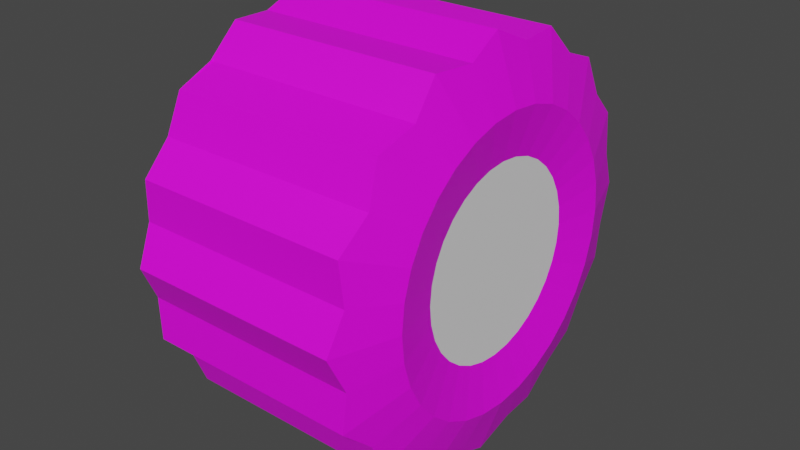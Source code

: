 # Source: tire_knobby.blend  (saved by Blender 2.83.19; exported with 4.5.12 LTS)
import bpy
from mathutils import Matrix  # noqa: F401  (used for matrix-valued properties, if any)

bpy.ops.wm.read_factory_settings(use_empty=True)
scene = bpy.context.scene
scene.name = 'Scene'

# ---- collections
col_collection = bpy.data.collections.new('Collection'); scene.collection.children.link(col_collection)

# ---- images (referenced by path relative to the original .blend; pixels are not part of the script)
import os
ASSET_DIR = os.environ.get("B2B_ASSET_DIR", "")  # directory of the original .blend (textures are referenced by path, not embedded)
HERE = os.path.dirname(os.path.abspath(__file__))  # packed textures are extracted next to this script under _unpacked/

def load_image(name, relpath, width, height, colorspace="sRGB"):
    """Load a texture the original file referenced (path relative to the .blend, or extracted next to this script)."""
    p = next((c for c in (os.path.join(HERE, relpath), os.path.join(ASSET_DIR, relpath)) if relpath and os.path.exists(c)), "")
    if p:
        img = bpy.data.images.load(p, check_existing=True)
        img.name = name
    else:  # same state as the original file: an image datablock whose file is absent (Cycles renders it pink)
        img = bpy.data.images.new(name, width, height)
        img.source = "FILE"
        img.filepath = "//" + (relpath or name)
    img.colorspace_settings.name = colorspace
    return img
img_texturescom_various_tiremotorcycle_1k_albedo_tif = load_image('TexturesCom_Various_TireMotorcycle_1K_albedo.tif', 'TexturesCom_Various_TireMotorcycle_1K_albedo.tif', 1024, 1024, 'sRGB')
img_texturescom_plastic_carbonfiber_1k_albedo_tif = load_image('TexturesCom_Plastic_CarbonFiber_1K_albedo.tif', 'TexturesCom_Plastic_CarbonFiber_1K_albedo.tif', 1024, 1024, 'sRGB')

# ---- materials (node trees are filled in below, after node groups)
mat_wheeltire = bpy.data.materials.new('wheelTire')
mat_wheeltire.use_transparent_shadow = False
mat_atv_body = bpy.data.materials.new('atv_body')
mat_atv_body.use_transparent_shadow = False
mat_hubcap = bpy.data.materials.new('hubcap')
mat_hubcap.use_transparent_shadow = False

# ---- material node trees
mat_wheeltire.use_nodes = True; mat_wheeltire.node_tree.nodes.clear()
_N = mat_wheeltire.node_tree.nodes; _L = mat_wheeltire.node_tree.links
n0 = _N.new('ShaderNodeOutputMaterial'); n0.name = 'Material Output'; n0.location = (300, 300)
n1 = _N.new('ShaderNodeBsdfPrincipled'); n1.name = 'Principled BSDF'; n1.location = (10, 300)
n1.distribution = 'GGX'
n1.subsurface_method = 'BURLEY'
n1.inputs[3].default_value = 1.45
n1.inputs[27].default_value = (0.0, 0.0, 0.0, 1.0)
n1.inputs[28].default_value = 1.0
n2 = _N.new('ShaderNodeTexImage'); n2.name = 'Image Texture'; n2.location = (-280, 280)
n2.image = img_texturescom_various_tiremotorcycle_1k_albedo_tif
_L.new(n1.outputs[0], n0.inputs[0])
_L.new(n2.outputs[0], n1.inputs[0])
n0.is_active_output = True
mat_atv_body.use_nodes = True; mat_atv_body.node_tree.nodes.clear()
_N = mat_atv_body.node_tree.nodes; _L = mat_atv_body.node_tree.links
n0 = _N.new('ShaderNodeOutputMaterial'); n0.name = 'Material Output'; n0.location = (300, 300)
n1 = _N.new('ShaderNodeBsdfPrincipled'); n1.name = 'Principled BSDF'; n1.location = (10, 300)
n1.distribution = 'GGX'
n1.subsurface_method = 'BURLEY'
n1.inputs[2].default_value = 0.4
n1.inputs[3].default_value = 1.45
n1.inputs[27].default_value = (0.0, 0.0, 0.0, 1.0)
n1.inputs[28].default_value = 1.0
n2 = _N.new('ShaderNodeNormalMap'); n2.name = 'Normal Map'; n2.location = (-300, -300)
n2.label = 'Normal/Map'
n3 = _N.new('ShaderNodeTexImage'); n3.name = 'Image Texture'; n3.location = (-280, 280)
n3.image = img_texturescom_plastic_carbonfiber_1k_albedo_tif
_L.new(n1.outputs[0], n0.inputs[0])
_L.new(n2.outputs[0], n1.inputs[5])
_L.new(n3.outputs[0], n1.inputs[0])
n0.is_active_output = True
mat_hubcap.use_nodes = True; mat_hubcap.node_tree.nodes.clear()
_N = mat_hubcap.node_tree.nodes; _L = mat_hubcap.node_tree.links
n0 = _N.new('ShaderNodeOutputMaterial'); n0.name = 'Material Output'; n0.location = (300, 300)
n1 = _N.new('ShaderNodeBsdfPrincipled'); n1.name = 'Principled BSDF'; n1.location = (10, 300)
n1.distribution = 'GGX'
n1.subsurface_method = 'BURLEY'
n1.inputs[3].default_value = 1.45
n1.inputs[27].default_value = (0.0, 0.0, 0.0, 1.0)
n1.inputs[28].default_value = 1.0
_L.new(n1.outputs[0], n0.inputs[0])
n0.is_active_output = True

# ---- world
world_world = bpy.data.worlds.new('World'); scene.world = world_world
world_world.use_nodes = True; world_world.node_tree.nodes.clear()
_N = world_world.node_tree.nodes; _L = world_world.node_tree.links
n0 = _N.new('ShaderNodeOutputWorld'); n0.name = 'World Output'; n0.location = (300, 300)
n1 = _N.new('ShaderNodeBackground'); n1.name = 'Background'; n1.location = (10, 300)
n1.inputs[0].default_value = (0.05088, 0.05088, 0.05088, 1.0)
_L.new(n1.outputs[0], n0.inputs[0])
n0.is_active_output = True
world_world.color = (0.05088, 0.05088, 0.05088)
world_world.use_sun_shadow = False
world_world.sun_shadow_jitter_overblur = 0.0

# ---- meshes
me_cylinder = bpy.data.meshes.new('Cylinder')
me_cylinder.from_pydata([(-0.2887, -0.555, 0.0007864), (0.3293, -0.2568, 0.0007864), (-0.2985, -0.5078, -0.1003), (0.3293, -0.2518, -0.04942), (-0.2887, -0.5127, -0.2118), (0.3293, -0.2372, -0.0977), (-0.2985, -0.4304, -0.2872), (0.3293, -0.2134, -0.1422), (-0.2887, -0.3923, -0.3921), (0.3293, -0.1814, -0.1812), (-0.2985, -0.2874, -0.4302), (0.3293, -0.1424, -0.2132), (-0.2887, -0.212, -0.5125), (0.3293, -0.09791, -0.237), (-0.2985, -0.1005, -0.5075), (0.3293, -0.04963, -0.2516), (-0.2887, 0.0005774, -0.5548), (0.3293, 0.0005773, -0.2566), (-0.2985, 0.1017, -0.5075), (0.3293, 0.05079, -0.2516), (-0.2887, 0.2132, -0.5125), (0.3293, 0.09906, -0.237), (-0.2985, 0.2885, -0.4302), (0.3293, 0.1436, -0.2132), (-0.2887, 0.3934, -0.3921), (0.3293, 0.1826, -0.1812), (-0.2985, 0.4315, -0.2872), (0.3293, 0.2146, -0.1422), (-0.2887, 0.5139, -0.2118), (0.3293, 0.2383, -0.0977), (-0.2985, 0.5089, -0.1003), (0.3293, 0.253, -0.04942), (-0.2887, 0.5562, 0.0007865), (0.3293, 0.2579, 0.0007864), (-0.2985, 0.5089, 0.1019), (0.3293, 0.253, 0.05099), (-0.2887, 0.5139, 0.2134), (0.3293, 0.2383, 0.09927), (-0.2985, 0.4315, 0.2887), (0.3293, 0.2146, 0.1438), (-0.2887, 0.3934, 0.3936), (0.3293, 0.1826, 0.1828), (-0.2985, 0.2885, 0.4317), (0.3293, 0.1436, 0.2148), (-0.2887, 0.2132, 0.5141), (0.3293, 0.09906, 0.2386), (-0.2985, 0.1017, 0.5091), (0.3293, 0.05079, 0.2532), (-0.2887, 0.000577, 0.5564), (0.3293, 0.0005772, 0.2581), (-0.2985, -0.1005, 0.5091), (0.3293, -0.04963, 0.2532), (-0.2887, -0.212, 0.5141), (0.3293, -0.09791, 0.2386), (-0.2985, -0.2874, 0.4317), (0.3293, -0.1424, 0.2148), (-0.2887, -0.3923, 0.3936), (0.3293, -0.1814, 0.1828), (-0.2985, -0.4304, 0.2887), (0.3293, -0.2134, 0.1438), (-0.2887, -0.5127, 0.2134), (0.3293, -0.2372, 0.09927), (-0.2985, -0.5078, 0.1019), (0.3293, -0.2518, 0.05099), (0.3092, -0.5078, -0.1003), (0.2994, -0.555, 0.0007865), (0.2994, -0.5127, -0.2118), (0.3092, -0.4304, -0.2872), (0.2994, -0.3923, -0.3921), (0.3092, -0.2874, -0.4302), (0.2994, -0.212, -0.5125), (0.3092, -0.1005, -0.5075), (0.2994, 0.0005773, -0.5548), (0.3092, 0.1017, -0.5075), (0.2994, 0.2132, -0.5125), (0.3092, 0.2885, -0.4302), (0.2994, 0.3934, -0.3921), (0.3092, 0.4315, -0.2872), (0.2994, 0.5139, -0.2118), (0.3092, 0.5089, -0.1003), (0.2994, 0.5562, 0.0007866), (0.3092, 0.5089, 0.1019), (0.2994, 0.5139, 0.2134), (0.3092, 0.4315, 0.2887), (0.2994, 0.3934, 0.3936), (0.3092, 0.2885, 0.4317), (0.2994, 0.2132, 0.5141), (0.3092, 0.1017, 0.5091), (0.2994, 0.0005769, 0.5564), (0.3092, -0.1005, 0.5091), (0.2994, -0.212, 0.5141), (0.3092, -0.2874, 0.4317), (0.2994, -0.3923, 0.3936), (0.3092, -0.4304, 0.2887), (0.2994, -0.5127, 0.2134), (0.3092, -0.5078, 0.1019), (0.357, -0.3785, -0.07463), (0.357, -0.386, 0.0007864), (0.357, -0.3565, -0.1471), (0.357, -0.3208, -0.214), (0.357, -0.2728, -0.2725), (0.357, -0.2142, -0.3206), (0.357, -0.1473, -0.3563), (0.357, -0.07483, -0.3783), (0.357, 0.0005773, -0.3858), (0.357, 0.07599, -0.3783), (0.357, 0.1485, -0.3563), (0.357, 0.2153, -0.3206), (0.357, 0.2739, -0.2725), (0.357, 0.322, -0.214), (0.357, 0.3577, -0.1471), (0.357, 0.3797, -0.07463), (0.357, 0.3871, 0.0007865), (0.357, 0.3797, 0.0762), (0.357, 0.3577, 0.1487), (0.357, 0.322, 0.2155), (0.357, 0.2739, 0.2741), (0.357, 0.2153, 0.3222), (0.357, 0.1485, 0.3579), (0.357, 0.07599, 0.3799), (0.357, 0.0005771, 0.3873), (0.357, -0.07483, 0.3799), (0.357, -0.1473, 0.3579), (0.357, -0.2142, 0.3222), (0.357, -0.2728, 0.2741), (0.357, -0.3208, 0.2155), (0.357, -0.3565, 0.1487), (0.357, -0.3785, 0.0762)], [], [(2, 65, 0), (2, 66, 64), (6, 66, 4), (8, 67, 6), (10, 68, 8), (12, 69, 10), (14, 70, 12), (16, 71, 14), (18, 72, 16), (20, 73, 18), (22, 74, 20), (24, 75, 22), (26, 76, 24), (28, 77, 26), (30, 78, 28), (32, 79, 30), (34, 80, 32), (36, 81, 34), (38, 82, 36), (40, 83, 38), (40, 85, 84), (44, 85, 42), (46, 86, 44), (48, 87, 46), (50, 88, 48), (52, 89, 50), (54, 90, 52), (56, 91, 54), (58, 92, 56), (58, 94, 93), (33, 49, 1), (60, 95, 94), (0, 95, 62), (34, 18, 2), (65, 96, 97), (64, 98, 96), (98, 67, 99), (67, 100, 99), (68, 101, 100), (101, 70, 102), (70, 103, 102), (71, 104, 103), (104, 73, 105), (105, 74, 106), (74, 107, 106), (107, 76, 108), (76, 109, 108), (109, 78, 110), (110, 79, 111), (79, 112, 111), (112, 81, 113), (81, 114, 113), (82, 115, 114), (83, 116, 115), (116, 85, 117), (85, 118, 117), (118, 87, 119), (87, 120, 119), (88, 121, 120), (121, 90, 122), (90, 123, 122), (91, 124, 123), (92, 125, 124), (93, 126, 125), (126, 95, 127), (95, 97, 127), (97, 3, 1), (96, 5, 3), (5, 99, 7), (99, 9, 7), (100, 11, 9), (11, 102, 13), (102, 15, 13), (15, 104, 17), (104, 19, 17), (105, 21, 19), (106, 23, 21), (107, 25, 23), (25, 109, 27), (109, 29, 27), (29, 111, 31), (111, 33, 31), (33, 113, 35), (113, 37, 35), (114, 39, 37), (39, 116, 41), (41, 117, 43), (43, 118, 45), (45, 119, 47), (119, 49, 47), (120, 51, 49), (121, 53, 51), (122, 55, 53), (123, 57, 55), (124, 59, 57), (125, 61, 59), (61, 127, 63), (127, 1, 63), (2, 64, 65), (2, 4, 66), (6, 67, 66), (8, 68, 67), (10, 69, 68), (12, 70, 69), (14, 71, 70), (16, 72, 71), (18, 73, 72), (20, 74, 73), (22, 75, 74), (24, 76, 75), (26, 77, 76), (28, 78, 77), (30, 79, 78), (32, 80, 79), (34, 81, 80), (36, 82, 81), (38, 83, 82), (40, 84, 83), (40, 42, 85), (44, 86, 85), (46, 87, 86), (48, 88, 87), (50, 89, 88), (52, 90, 89), (54, 91, 90), (56, 92, 91), (58, 93, 92), (58, 60, 94), (1, 3, 5), (5, 7, 1), (7, 9, 1), (9, 11, 13), (13, 15, 17), (17, 19, 21), (21, 23, 25), (25, 27, 29), (29, 31, 25), (31, 33, 25), (33, 35, 41), (35, 37, 41), (37, 39, 41), (41, 43, 45), (45, 47, 49), (49, 51, 53), (53, 55, 57), (57, 59, 61), (61, 63, 57), (63, 1, 57), (9, 13, 17), (17, 21, 33), (21, 25, 33), (41, 45, 33), (45, 49, 33), (49, 53, 1), (53, 57, 1), (1, 9, 17), (1, 17, 33), (60, 62, 95), (0, 65, 95), (2, 0, 62), (62, 60, 58), (58, 56, 50), (56, 54, 50), (54, 52, 50), (50, 48, 46), (46, 44, 42), (42, 40, 38), (38, 36, 34), (34, 32, 30), (30, 28, 26), (26, 24, 18), (24, 22, 18), (22, 20, 18), (18, 16, 14), (14, 12, 18), (12, 10, 18), (10, 8, 6), (6, 4, 2), (2, 62, 50), (62, 58, 50), (50, 46, 34), (46, 42, 34), (42, 38, 34), (34, 30, 18), (30, 26, 18), (10, 6, 18), (6, 2, 18), (2, 50, 34), (65, 64, 96), (64, 66, 98), (98, 66, 67), (67, 68, 100), (68, 69, 101), (101, 69, 70), (70, 71, 103), (71, 72, 104), (104, 72, 73), (105, 73, 74), (74, 75, 107), (107, 75, 76), (76, 77, 109), (109, 77, 78), (110, 78, 79), (79, 80, 112), (112, 80, 81), (81, 82, 114), (82, 83, 115), (83, 84, 116), (116, 84, 85), (85, 86, 118), (118, 86, 87), (87, 88, 120), (88, 89, 121), (121, 89, 90), (90, 91, 123), (91, 92, 124), (92, 93, 125), (93, 94, 126), (126, 94, 95), (95, 65, 97), (97, 96, 3), (96, 98, 5), (5, 98, 99), (99, 100, 9), (100, 101, 11), (11, 101, 102), (102, 103, 15), (15, 103, 104), (104, 105, 19), (105, 106, 21), (106, 107, 23), (107, 108, 25), (25, 108, 109), (109, 110, 29), (29, 110, 111), (111, 112, 33), (33, 112, 113), (113, 114, 37), (114, 115, 39), (39, 115, 116), (41, 116, 117), (43, 117, 118), (45, 118, 119), (119, 120, 49), (120, 121, 51), (121, 122, 53), (122, 123, 55), (123, 124, 57), (124, 125, 59), (125, 126, 61), (61, 126, 127), (127, 97, 1)])
me_cylinder.polygons.foreach_set('use_smooth', [True] * 252)
me_cylinder.polygons.foreach_set('material_index', [0, 0, 0, 0, 0, 0, 0, 0, 0, 0, 0, 0, 0, 0, 0, 0, 0, 0, 0, 0, 0, 0, 0, 0, 0, 0, 0, 0, 0, 0, 2, 0, 0, 0, 0, 0, 0, 0, 0, 0, 0, 0, 0, 0, 0, 0, 0, 0, 0, 0, 0, 0, 0, 0, 0, 0, 0, 0, 0, 0, 0, 0, 0, 0, 0, 0, 0, 0, 0, 0, 0, 0, 0, 0, 0, 0, 0, 0, 0, 0, 0, 0, 0, 0, 0, 0, 0, 0, 0, 0, 0, 0, 0, 0, 0, 0, 0, 0, 0, 0, 0, 0, 0, 0, 0, 0, 0, 0, 0, 0, 0, 0, 0, 0, 0, 0, 0, 0, 0, 0, 0, 0, 0, 0, 0, 0, 0, 0, 2, 2, 2, 2, 2, 2, 2, 2, 2, 2, 2, 2, 2, 2, 2, 2, 2, 2, 2, 2, 2, 2, 2, 2, 2, 2, 2, 2, 2, 0, 0, 0, 0, 0, 0, 0, 0, 0, 0, 0, 0, 0, 0, 0, 0, 0, 0, 0, 0, 0, 0, 0, 0, 0, 0, 0, 0, 0, 0, 0, 0, 0, 0, 0, 0, 0, 0, 0, 0, 0, 0, 0, 0, 0, 0, 0, 0, 0, 0, 0, 0, 0, 0, 0, 0, 0, 0, 0, 0, 0, 0, 0, 0, 0, 0, 0, 0, 0, 0, 0, 0, 0, 0, 0, 0, 0, 0, 0, 0, 0, 0, 0, 0, 0, 0, 0, 0, 0, 0, 0, 0, 0, 0, 0])
_k = set([(0, 2), (0, 62), (0, 65), (1, 3), (1, 63), (1, 97), (2, 4), (2, 64), (3, 5), (3, 96), (4, 6), (4, 66), (5, 7), (5, 98), (6, 8), (6, 67), (7, 9), (7, 99), (8, 10), (8, 68), (9, 11), (9, 100), (10, 12), (10, 69), (11, 13), (11, 101), (12, 14), (12, 70), (13, 15), (13, 102), (14, 16), (14, 71), (15, 17), (15, 103), (16, 18), (16, 72), (17, 19), (17, 104), (18, 20), (18, 73), (19, 21), (19, 105), (20, 22), (20, 74), (21, 23), (21, 106), (22, 24), (22, 75), (23, 25), (23, 107), (24, 26), (24, 76), (25, 27), (25, 108), (26, 28), (26, 77), (27, 29), (27, 109), (28, 30), (28, 78), (29, 31), (29, 110), (30, 32), (30, 79), (31, 33), (31, 111), (32, 34), (32, 80), (33, 35), (33, 112), (34, 36), (34, 81), (35, 37), (35, 113), (36, 38), (36, 82), (37, 39), (37, 114), (38, 40), (38, 83), (39, 41), (39, 115), (40, 42), (40, 84), (41, 43), (41, 116), (42, 44), (42, 85), (43, 45), (43, 117), (44, 46), (44, 86), (45, 47), (45, 118), (46, 48), (46, 87), (47, 49), (47, 119), (48, 50), (48, 88), (49, 51), (49, 120), (50, 52), (50, 89), (51, 53), (51, 121), (52, 54), (52, 90), (53, 55), (53, 122), (54, 56), (54, 91), (55, 57), (55, 123), (56, 58), (56, 92), (57, 59), (57, 124), (58, 60), (58, 93), (59, 61), (59, 125), (60, 62), (60, 94), (61, 63), (61, 126), (62, 95), (63, 127), (64, 65), (64, 66), (64, 96), (65, 95), (65, 97), (66, 67), (66, 98), (67, 68), (67, 99), (68, 69), (68, 100), (69, 70), (69, 101), (70, 71), (70, 102), (71, 72), (71, 103), (72, 73), (72, 104), (73, 74), (73, 105), (74, 75), (74, 106), (75, 76), (75, 107), (76, 77), (76, 108), (77, 78), (77, 109), (78, 79), (78, 110), (79, 80), (79, 111), (80, 81), (80, 112), (81, 82), (81, 113), (82, 83), (82, 114), (83, 84), (83, 115), (84, 85), (84, 116), (85, 86), (85, 117), (86, 87), (86, 118), (87, 88), (87, 119), (88, 89), (88, 120), (89, 90), (89, 121), (90, 91), (90, 122), (91, 92), (91, 123), (92, 93), (92, 124), (93, 94), (93, 125), (94, 95), (94, 126), (95, 127), (96, 97), (96, 98), (97, 127), (98, 99), (99, 100), (100, 101), (101, 102), (102, 103), (103, 104), (104, 105), (105, 106), (106, 107), (107, 108), (108, 109), (109, 110), (110, 111), (111, 112), (112, 113), (113, 114), (114, 115), (115, 116), (116, 117), (117, 118), (118, 119), (119, 120), (120, 121), (121, 122), (122, 123), (123, 124), (124, 125), (125, 126), (126, 127)])
me_cylinder.attributes.new('sharp_edge', 'BOOLEAN', 'EDGE').data.foreach_set('value', [ (min(e.vertices), max(e.vertices)) in _k for e in me_cylinder.edges])
_uv = me_cylinder.uv_layers.new(name='UVMap')
_uv.uv.foreach_set('vector', [0.25, 0.2768, 0.221, 0.7768, 0.221, 0.2768, 0.25, 0.2768, 0.2746, 0.7768, 0.25, 0.7768, 0.9718, 0.779, 1.001, 0.279, 1.001, 0.779, 0.9396, 0.779, 0.9718, 0.279, 0.9718, 0.779, 0.9054, 0.779, 0.9396, 0.279, 0.9396, 0.779, 0.8706, 0.779, 0.9054, 0.279, 0.9054, 0.779, 0.8365, 0.779, 0.8706, 0.279, 0.8706, 0.779, 0.8043, 0.779, 0.8365, 0.279, 0.8365, 0.779, 0.7753, 0.779, 0.8043, 0.279, 0.8043, 0.779, 0.7507, 0.779, 0.7753, 0.279, 0.7753, 0.779, 0.5297, 0.279, 0.5007, 0.779, 0.5007, 0.279, 0.5618, 0.279, 0.5297, 0.779, 0.5297, 0.279, 0.596, 0.279, 0.5618, 0.779, 0.5618, 0.279, 0.6308, 0.279, 0.596, 0.779, 0.596, 0.279, 0.665, 0.279, 0.6308, 0.779, 0.6308, 0.279, 0.6971, 0.279, 0.665, 0.779, 0.665, 0.279, 0.7261, 0.279, 0.6971, 0.779, 0.6971, 0.279, 0.7507, 0.279, 0.7261, 0.779, 0.7261, 0.279, 0.3036, 0.2768, 0.2746, 0.7768, 0.2746, 0.2768, 0.3357, 0.2768, 0.3036, 0.7768, 0.3036, 0.2768, 0.3357, 0.2768, 0.3699, 0.7768, 0.3357, 0.7768, 0.4047, 0.2768, 0.3699, 0.7768, 0.3699, 0.2768, 0.4389, 0.2768, 0.4047, 0.7768, 0.4047, 0.2768, 0.471, 0.2768, 0.4389, 0.7768, 0.4389, 0.2768, 0.5, 0.2768, 0.471, 0.7768, 0.471, 0.2768, 0.02462, 0.2768, 2.98e-08, 0.7768, 8.941e-08, 0.2768, 0.05358, 0.2768, 0.02462, 0.7768, 0.02462, 0.2768, 0.08575, 0.2768, 0.05358, 0.7768, 0.05358, 0.2768, 0.1199, 0.2768, 0.08575, 0.7768, 0.08575, 0.2768, 0.1199, 0.2768, 0.1547, 0.7768, 0.1199, 0.7768, 0.25, 0.1144, 0.1144, 0.25, 0.25, 0.3856, 0.1547, 0.2768, 0.1889, 0.7768, 0.1547, 0.7768, 0.221, 0.2768, 0.1889, 0.7768, 0.1889, 0.2768, 0.7032, 0.01461, 0.9854, 0.2032, 0.7968, 0.4854, 0.25, 0.49, 0.2849, 0.4256, 0.25, 0.429, 0.2968, 0.4854, 0.3185, 0.4154, 0.2849, 0.4256, 0.3185, 0.4154, 0.3833, 0.4496, 0.3494, 0.3988, 0.3833, 0.4496, 0.3766, 0.3766, 0.3494, 0.3988, 0.4197, 0.4197, 0.3988, 0.3494, 0.3766, 0.3766, 0.3988, 0.3494, 0.4717, 0.3418, 0.4154, 0.3185, 0.4717, 0.3418, 0.4256, 0.2849, 0.4154, 0.3185, 0.4854, 0.2968, 0.429, 0.25, 0.4256, 0.2849, 0.429, 0.25, 0.4854, 0.2032, 0.4256, 0.2151, 0.4256, 0.2151, 0.4717, 0.1582, 0.4154, 0.1815, 0.4717, 0.1582, 0.3988, 0.1506, 0.4154, 0.1815, 0.3988, 0.1506, 0.4197, 0.08029, 0.3766, 0.1234, 0.4197, 0.08029, 0.3494, 0.1012, 0.3766, 0.1234, 0.3494, 0.1012, 0.3418, 0.02827, 0.3185, 0.08463, 0.3185, 0.08463, 0.2968, 0.01461, 0.2849, 0.07444, 0.2968, 0.01461, 0.25, 0.071, 0.2849, 0.07444, 0.25, 0.071, 0.2032, 0.01461, 0.2151, 0.07444, 0.2032, 0.01461, 0.1815, 0.08463, 0.2151, 0.07444, 0.1582, 0.02827, 0.1506, 0.1012, 0.1815, 0.08463, 0.1167, 0.05045, 0.1234, 0.1234, 0.1506, 0.1012, 0.1234, 0.1234, 0.05045, 0.1167, 0.1012, 0.1506, 0.05045, 0.1167, 0.08463, 0.1815, 0.1012, 0.1506, 0.08463, 0.1815, 0.01461, 0.2032, 0.07444, 0.2151, 0.01461, 0.2032, 0.071, 0.25, 0.07444, 0.2151, 0.01, 0.25, 0.07444, 0.2849, 0.071, 0.25, 0.07444, 0.2849, 0.02827, 0.3418, 0.08463, 0.3185, 0.02827, 0.3418, 0.1012, 0.3494, 0.08463, 0.3185, 0.05045, 0.3833, 0.1234, 0.3766, 0.1012, 0.3494, 0.08029, 0.4197, 0.1506, 0.3988, 0.1234, 0.3766, 0.1167, 0.4496, 0.1815, 0.4154, 0.1506, 0.3988, 0.1815, 0.4154, 0.2032, 0.4854, 0.2151, 0.4256, 0.2032, 0.4854, 0.25, 0.429, 0.2151, 0.4256, 0.25, 0.429, 0.2765, 0.383, 0.25, 0.3856, 0.2849, 0.4256, 0.3019, 0.3753, 0.2765, 0.383, 0.3019, 0.3753, 0.3494, 0.3988, 0.3254, 0.3628, 0.3494, 0.3988, 0.3459, 0.3459, 0.3254, 0.3628, 0.3766, 0.3766, 0.3628, 0.3254, 0.3459, 0.3459, 0.3628, 0.3254, 0.4154, 0.3185, 0.3753, 0.3019, 0.4154, 0.3185, 0.383, 0.2765, 0.3753, 0.3019, 0.383, 0.2765, 0.429, 0.25, 0.3856, 0.25, 0.429, 0.25, 0.383, 0.2235, 0.3856, 0.25, 0.4256, 0.2151, 0.3753, 0.1981, 0.383, 0.2235, 0.4154, 0.1815, 0.3628, 0.1746, 0.3753, 0.1981, 0.3988, 0.1506, 0.3459, 0.1541, 0.3628, 0.1746, 0.3459, 0.1541, 0.3494, 0.1012, 0.3254, 0.1372, 0.3494, 0.1012, 0.3019, 0.1247, 0.3254, 0.1372, 0.3019, 0.1247, 0.2849, 0.07444, 0.2765, 0.117, 0.2849, 0.07444, 0.25, 0.1144, 0.2765, 0.117, 0.25, 0.1144, 0.2151, 0.07444, 0.2235, 0.117, 0.2151, 0.07444, 0.1981, 0.1247, 0.2235, 0.117, 0.1815, 0.08463, 0.1746, 0.1372, 0.1981, 0.1247, 0.1746, 0.1372, 0.1234, 0.1234, 0.1541, 0.1541, 0.1541, 0.1541, 0.1012, 0.1506, 0.1372, 0.1746, 0.1372, 0.1746, 0.08463, 0.1815, 0.1247, 0.1981, 0.1247, 0.1981, 0.07444, 0.2151, 0.117, 0.2235, 0.07444, 0.2151, 0.1144, 0.25, 0.117, 0.2235, 0.071, 0.25, 0.117, 0.2765, 0.1144, 0.25, 0.07444, 0.2849, 0.1247, 0.3019, 0.117, 0.2765, 0.08463, 0.3185, 0.1372, 0.3254, 0.1247, 0.3019, 0.1012, 0.3494, 0.1541, 0.3459, 0.1372, 0.3254, 0.1234, 0.3766, 0.1746, 0.3628, 0.1541, 0.3459, 0.1506, 0.3988, 0.1981, 0.3753, 0.1746, 0.3628, 0.1981, 0.3753, 0.2151, 0.4256, 0.2235, 0.383, 0.2151, 0.4256, 0.25, 0.3856, 0.2235, 0.383, 0.25, 0.2768, 0.25, 0.7768, 0.221, 0.7768, 0.25, 0.2768, 0.2746, 0.2768, 0.2746, 0.7768, 0.9718, 0.779, 0.9718, 0.279, 1.001, 0.279, 0.9396, 0.779, 0.9396, 0.279, 0.9718, 0.279, 0.9054, 0.779, 0.9054, 0.279, 0.9396, 0.279, 0.8706, 0.779, 0.8706, 0.279, 0.9054, 0.279, 0.8365, 0.779, 0.8365, 0.279, 0.8706, 0.279, 0.8043, 0.779, 0.8043, 0.279, 0.8365, 0.279, 0.7753, 0.779, 0.7753, 0.279, 0.8043, 0.279, 0.7507, 0.779, 0.7507, 0.279, 0.7753, 0.279, 0.5297, 0.279, 0.5297, 0.779, 0.5007, 0.779, 0.5618, 0.279, 0.5618, 0.779, 0.5297, 0.779, 0.596, 0.279, 0.596, 0.779, 0.5618, 0.779, 0.6308, 0.279, 0.6308, 0.779, 0.596, 0.779, 0.665, 0.279, 0.665, 0.779, 0.6308, 0.779, 0.6971, 0.279, 0.6971, 0.779, 0.665, 0.779, 0.7261, 0.279, 0.7261, 0.779, 0.6971, 0.779, 0.7507, 0.279, 0.7507, 0.779, 0.7261, 0.779, 0.3036, 0.2768, 0.3036, 0.7768, 0.2746, 0.7768, 0.3357, 0.2768, 0.3357, 0.7768, 0.3036, 0.7768, 0.3357, 0.2768, 0.3699, 0.2768, 0.3699, 0.7768, 0.4047, 0.2768, 0.4047, 0.7768, 0.3699, 0.7768, 0.4389, 0.2768, 0.4389, 0.7768, 0.4047, 0.7768, 0.471, 0.2768, 0.471, 0.7768, 0.4389, 0.7768, 0.5, 0.2768, 0.5, 0.7768, 0.471, 0.7768, 0.02462, 0.2768, 0.02462, 0.7768, 2.98e-08, 0.7768, 0.05358, 0.2768, 0.05358, 0.7768, 0.02462, 0.7768, 0.08575, 0.2768, 0.08575, 0.7768, 0.05358, 0.7768, 0.1199, 0.2768, 0.1199, 0.7768, 0.08575, 0.7768, 0.1199, 0.2768, 0.1547, 0.2768, 0.1547, 0.7768, 0.25, 0.3856, 0.2765, 0.383, 0.3019, 0.3753, 0.3019, 0.3753, 0.3254, 0.3628, 0.25, 0.3856, 0.3254, 0.3628, 0.3459, 0.3459, 0.25, 0.3856, 0.3459, 0.3459, 0.3628, 0.3254, 0.3753, 0.3019, 0.3753, 0.3019, 0.383, 0.2765, 0.3856, 0.25, 0.3856, 0.25, 0.383, 0.2235, 0.3753, 0.1981, 0.3753, 0.1981, 0.3628, 0.1746, 0.3459, 0.1541, 0.3459, 0.1541, 0.3254, 0.1372, 0.3019, 0.1247, 0.3019, 0.1247, 0.2765, 0.117, 0.3459, 0.1541, 0.2765, 0.117, 0.25, 0.1144, 0.3459, 0.1541, 0.25, 0.1144, 0.2235, 0.117, 0.1541, 0.1541, 0.2235, 0.117, 0.1981, 0.1247, 0.1541, 0.1541, 0.1981, 0.1247, 0.1746, 0.1372, 0.1541, 0.1541, 0.1541, 0.1541, 0.1372, 0.1746, 0.1247, 0.1981, 0.1247, 0.1981, 0.117, 0.2235, 0.1144, 0.25, 0.1144, 0.25, 0.117, 0.2765, 0.1247, 0.3019, 0.1247, 0.3019, 0.1372, 0.3254, 0.1541, 0.3459, 0.1541, 0.3459, 0.1746, 0.3628, 0.1981, 0.3753, 0.1981, 0.3753, 0.2235, 0.383, 0.1541, 0.3459, 0.2235, 0.383, 0.25, 0.3856, 0.1541, 0.3459, 0.3459, 0.3459, 0.3753, 0.3019, 0.3856, 0.25, 0.3856, 0.25, 0.3753, 0.1981, 0.25, 0.1144, 0.3753, 0.1981, 0.3459, 0.1541, 0.25, 0.1144, 0.1541, 0.1541, 0.1247, 0.1981, 0.25, 0.1144, 0.1247, 0.1981, 0.1144, 0.25, 0.25, 0.1144, 0.1144, 0.25, 0.1247, 0.3019, 0.25, 0.3856, 0.1247, 0.3019, 0.1541, 0.3459, 0.25, 0.3856, 0.25, 0.3856, 0.3459, 0.3459, 0.3856, 0.25, 0.25, 0.3856, 0.3856, 0.25, 0.25, 0.1144, 0.1547, 0.2768, 0.1889, 0.2768, 0.1889, 0.7768, 0.221, 0.2768, 0.221, 0.7768, 0.1889, 0.7768, 0.7968, 0.4854, 0.75, 0.49, 0.7032, 0.4854, 0.7032, 0.4854, 0.6582, 0.4717, 0.6167, 0.4496, 0.6167, 0.4496, 0.5803, 0.4197, 0.5146, 0.2968, 0.5803, 0.4197, 0.5504, 0.3833, 0.5146, 0.2968, 0.5504, 0.3833, 0.5283, 0.3418, 0.5146, 0.2968, 0.5146, 0.2968, 0.51, 0.25, 0.5146, 0.2032, 0.5146, 0.2032, 0.5283, 0.1582, 0.5504, 0.1167, 0.5504, 0.1167, 0.5803, 0.08029, 0.6167, 0.05045, 0.6167, 0.05045, 0.6582, 0.02827, 0.7032, 0.01461, 0.7032, 0.01461, 0.75, 0.01, 0.7968, 0.01461, 0.7968, 0.01461, 0.8418, 0.02827, 0.8833, 0.05045, 0.8833, 0.05045, 0.9197, 0.08029, 0.9854, 0.2032, 0.9197, 0.08029, 0.9496, 0.1167, 0.9854, 0.2032, 0.9496, 0.1167, 0.9717, 0.1582, 0.9854, 0.2032, 0.9854, 0.2032, 0.99, 0.25, 0.9854, 0.2968, 0.9854, 0.2968, 0.9717, 0.3418, 0.9854, 0.2032, 0.9717, 0.3418, 0.9496, 0.3833, 0.9854, 0.2032, 0.9496, 0.3833, 0.9197, 0.4197, 0.8833, 0.4496, 0.8833, 0.4496, 0.8418, 0.4717, 0.7968, 0.4854, 0.7968, 0.4854, 0.7032, 0.4854, 0.5146, 0.2968, 0.7032, 0.4854, 0.6167, 0.4496, 0.5146, 0.2968, 0.5146, 0.2968, 0.5146, 0.2032, 0.7032, 0.01461, 0.5146, 0.2032, 0.5504, 0.1167, 0.7032, 0.01461, 0.5504, 0.1167, 0.6167, 0.05045, 0.7032, 0.01461, 0.7032, 0.01461, 0.7968, 0.01461, 0.9854, 0.2032, 0.7968, 0.01461, 0.8833, 0.05045, 0.9854, 0.2032, 0.9496, 0.3833, 0.8833, 0.4496, 0.9854, 0.2032, 0.8833, 0.4496, 0.7968, 0.4854, 0.9854, 0.2032, 0.7968, 0.4854, 0.5146, 0.2968, 0.7032, 0.01461, 0.25, 0.49, 0.2968, 0.4854, 0.2849, 0.4256, 0.2968, 0.4854, 0.3418, 0.4717, 0.3185, 0.4154, 0.3185, 0.4154, 0.3418, 0.4717, 0.3833, 0.4496, 0.3833, 0.4496, 0.4197, 0.4197, 0.3766, 0.3766, 0.4197, 0.4197, 0.4496, 0.3833, 0.3988, 0.3494, 0.3988, 0.3494, 0.4496, 0.3833, 0.4717, 0.3418, 0.4717, 0.3418, 0.4854, 0.2968, 0.4256, 0.2849, 0.4854, 0.2968, 0.49, 0.25, 0.429, 0.25, 0.429, 0.25, 0.49, 0.25, 0.4854, 0.2032, 0.4256, 0.2151, 0.4854, 0.2032, 0.4717, 0.1582, 0.4717, 0.1582, 0.4496, 0.1167, 0.3988, 0.1506, 0.3988, 0.1506, 0.4496, 0.1167, 0.4197, 0.08029, 0.4197, 0.08029, 0.3833, 0.05045, 0.3494, 0.1012, 0.3494, 0.1012, 0.3833, 0.05045, 0.3418, 0.02827, 0.3185, 0.08463, 0.3418, 0.02827, 0.2968, 0.01461, 0.2968, 0.01461, 0.25, 0.01, 0.25, 0.071, 0.25, 0.071, 0.25, 0.01, 0.2032, 0.01461, 0.2032, 0.01461, 0.1582, 0.02827, 0.1815, 0.08463, 0.1582, 0.02827, 0.1167, 0.05045, 0.1506, 0.1012, 0.1167, 0.05045, 0.08029, 0.08029, 0.1234, 0.1234, 0.1234, 0.1234, 0.08029, 0.08029, 0.05045, 0.1167, 0.05045, 0.1167, 0.02827, 0.1582, 0.08463, 0.1815, 0.08463, 0.1815, 0.02827, 0.1582, 0.01461, 0.2032, 0.01461, 0.2032, 0.01, 0.25, 0.071, 0.25, 0.01, 0.25, 0.01461, 0.2968, 0.07444, 0.2849, 0.07444, 0.2849, 0.01461, 0.2968, 0.02827, 0.3418, 0.02827, 0.3418, 0.05045, 0.3833, 0.1012, 0.3494, 0.05045, 0.3833, 0.08029, 0.4197, 0.1234, 0.3766, 0.08029, 0.4197, 0.1167, 0.4496, 0.1506, 0.3988, 0.1167, 0.4496, 0.1582, 0.4717, 0.1815, 0.4154, 0.1815, 0.4154, 0.1582, 0.4717, 0.2032, 0.4854, 0.2032, 0.4854, 0.25, 0.49, 0.25, 0.429, 0.25, 0.429, 0.2849, 0.4256, 0.2765, 0.383, 0.2849, 0.4256, 0.3185, 0.4154, 0.3019, 0.3753, 0.3019, 0.3753, 0.3185, 0.4154, 0.3494, 0.3988, 0.3494, 0.3988, 0.3766, 0.3766, 0.3459, 0.3459, 0.3766, 0.3766, 0.3988, 0.3494, 0.3628, 0.3254, 0.3628, 0.3254, 0.3988, 0.3494, 0.4154, 0.3185, 0.4154, 0.3185, 0.4256, 0.2849, 0.383, 0.2765, 0.383, 0.2765, 0.4256, 0.2849, 0.429, 0.25, 0.429, 0.25, 0.4256, 0.2151, 0.383, 0.2235, 0.4256, 0.2151, 0.4154, 0.1815, 0.3753, 0.1981, 0.4154, 0.1815, 0.3988, 0.1506, 0.3628, 0.1746, 0.3988, 0.1506, 0.3766, 0.1234, 0.3459, 0.1541, 0.3459, 0.1541, 0.3766, 0.1234, 0.3494, 0.1012, 0.3494, 0.1012, 0.3185, 0.08463, 0.3019, 0.1247, 0.3019, 0.1247, 0.3185, 0.08463, 0.2849, 0.07444, 0.2849, 0.07444, 0.25, 0.071, 0.25, 0.1144, 0.25, 0.1144, 0.25, 0.071, 0.2151, 0.07444, 0.2151, 0.07444, 0.1815, 0.08463, 0.1981, 0.1247, 0.1815, 0.08463, 0.1506, 0.1012, 0.1746, 0.1372, 0.1746, 0.1372, 0.1506, 0.1012, 0.1234, 0.1234, 0.1541, 0.1541, 0.1234, 0.1234, 0.1012, 0.1506, 0.1372, 0.1746, 0.1012, 0.1506, 0.08463, 0.1815, 0.1247, 0.1981, 0.08463, 0.1815, 0.07444, 0.2151, 0.07444, 0.2151, 0.071, 0.25, 0.1144, 0.25, 0.071, 0.25, 0.07444, 0.2849, 0.117, 0.2765, 0.07444, 0.2849, 0.08463, 0.3185, 0.1247, 0.3019, 0.08463, 0.3185, 0.1012, 0.3494, 0.1372, 0.3254, 0.1012, 0.3494, 0.1234, 0.3766, 0.1541, 0.3459, 0.1234, 0.3766, 0.1506, 0.3988, 0.1746, 0.3628, 0.1506, 0.3988, 0.1815, 0.4154, 0.1981, 0.3753, 0.1981, 0.3753, 0.1815, 0.4154, 0.2151, 0.4256, 0.2151, 0.4256, 0.25, 0.429, 0.25, 0.3856])
me_cylinder.materials.append(mat_wheeltire)
me_cylinder.materials.append(mat_atv_body)
me_cylinder.materials.append(mat_hubcap)
me_cylinder.use_remesh_fix_poles = True
me_cylinder.use_remesh_preserve_attributes = False
me_cylinder.use_mirror_vertex_groups = False
me_cylinder.update()
me_cylinder.normals_split_custom_set([tuple(v) for v in zip(*[iter([4.069e-08, -0.9059, -0.4234, 2.914e-08, -0.9059, -0.4234, 4.256e-08, -0.9059, -0.4234, -9.212e-08, -0.999, 0.04452, -1.62e-08, -0.999, 0.04452, -5.149e-09, -0.999, 0.04452, -1.101e-08, -0.6749, -0.7379, -1.399e-09, -0.6749, -0.7379, -1.257e-08, -0.6749, -0.7379, -9.156e-08, -0.94, -0.3412, -3.722e-08, -0.94, -0.3412, -9.947e-08, -0.94, -0.3412, -4.491e-08, -0.3412, -0.94, 1.861e-07, -0.3412, -0.94, -8.25e-08, -0.3412, -0.94, 1.154e-09, -0.7379, -0.6749, 9.778e-08, -0.7379, -0.6749, -1.291e-08, -0.7379, -0.6749, 4.722e-08, 0.04452, -0.999, 1.978e-07, 0.04452, -0.999, 2.272e-08, 0.04452, -0.999, 1.317e-07, -0.4234, -0.9059, 2.137e-07, -0.4234, -0.9059, 1.198e-07, -0.4234, -0.9059, 1.547e-07, 0.4234, -0.9059, 2.114e-07, 0.4234, -0.9059, 1.455e-07, 0.4234, -0.9059, 3.41e-08, -0.04452, -0.999, 2e-07, -0.04452, -0.999, 9.941e-09, -0.04452, -0.999, 4.722e-08, 0.7379, -0.6749, 1.978e-07, 0.7379, -0.6749, 2.272e-08, 0.7379, -0.6749, 1.114e-07, 0.3412, -0.94, 2.108e-07, 0.3412, -0.94, 9.694e-08, 0.3412, -0.94, 1.008e-07, 0.94, -0.3412, 1.806e-07, 0.94, -0.3412, 8.776e-08, 0.94, -0.3412, 1.683e-07, 0.6749, -0.7379, 1.212e-07, 0.6749, -0.7379, 1.752e-07, 0.6749, -0.7379, 8.463e-08, 0.999, 0.04452, 6.26e-09, 0.999, 0.04452, 9.738e-08, 0.999, 0.04452, 3.367e-08, 0.9059, -0.4234, 2.912e-08, 0.9059, -0.4234, 3.433e-08, 0.9059, -0.4234, -4.472e-08, 0.9059, 0.4234, -1.016e-07, 0.9059, 0.4234, -3.547e-08, 0.9059, 0.4234, 2.272e-08, 0.999, -0.04452, 9.622e-08, 0.999, -0.04452, 1.202e-08, 0.999, -0.04452, -4.802e-08, 0.6749, 0.7379, -5.405e-08, 0.6749, 0.7379, -4.704e-08, 0.6749, 0.7379, 7.963e-08, 0.94, 0.3412, -3.766e-08, 0.94, 0.3412, 9.67e-08, 0.94, 0.3412, -1.319e-07, 0.3412, 0.94, -2.137e-07, 0.3412, 0.94, -2.27e-07, 0.3412, 0.94, 9.019e-09, 0.7379, 0.6749, 1.262e-09, 0.7379, 0.6749, 1.015e-08, 0.7379, 0.6749, -1.218e-07, -0.04452, 0.999, -1.548e-08, -0.04452, 0.999, -1.391e-07, -0.04452, 0.999, 8.695e-08, 0.4234, 0.9059, 1.217e-08, 0.4234, 0.9059, 9.784e-08, 0.4234, 0.9059, -1.303e-07, -0.4234, 0.9059, -1.656e-08, -0.4234, 0.9059, -1.488e-07, -0.4234, 0.9059, -1.068e-08, 0.04452, 0.999, -1.494e-09, 0.04452, 0.999, -1.201e-08, 0.04452, 0.999, -1.491e-07, -0.7379, 0.6749, -2.107e-07, -0.7379, 0.6749, -1.391e-07, -0.7379, 0.6749, -2.241e-07, -0.3412, 0.94, -3.242e-07, -0.3412, 0.94, -2.096e-07, -0.3412, 0.94, -2.423e-07, -0.94, 0.3412, -1.986e-07, -0.94, 0.3412, -2.494e-07, -0.94, 0.3412, -1.421e-07, -0.6749, 0.7379, -2.578e-07, -0.6749, 0.7379, -2.746e-07, -0.6749, 0.7379, 1.0, 1.379e-07, -2.603e-07, 1.0, -1.312e-08, -8.122e-07, 1.0, -4.029e-07, -3.096e-07, -9.329e-09, -0.999, -0.04453, -8.519e-08, -0.999, -0.04453, -9.754e-08, -0.999, -0.04453, -3.446e-08, -0.9059, 0.4234, -3.533e-08, -0.9059, 0.4234, -3.433e-08, -0.9059, 0.4234, -0.9988, 0.04784, 0.009515, -0.9989, 0.009349, -0.047, -0.9988, -0.04783, -0.009514, 0.9422, -0.3308, -0.05415, 0.9441, -0.3268, -0.04345, 0.9461, -0.3225, -0.03176, 0.9435, -0.3223, -0.07656, 0.9417, -0.325, -0.08725, 0.9394, -0.3281, -0.09952, 0.9417, -0.2915, -0.1681, 0.9435, -0.282, -0.1737, 0.9394, -0.3024, -0.1616, 0.9435, -0.2684, -0.1941, 0.9417, -0.2669, -0.205, 0.9394, -0.265, -0.2175, 0.9422, -0.1956, -0.2722, 0.9441, -0.2004, -0.2618, 0.9461, -0.2056, -0.2505, 0.9441, -0.1652, -0.2853, 0.9422, -0.1766, -0.2849, 0.9461, -0.1527, -0.2858, 0.9422, -0.07655, -0.3263, 0.9441, -0.08492, -0.3186, 0.9461, -0.09406, -0.3101, 0.9435, -0.05259, -0.327, 0.9417, -0.04377, -0.3336, 0.9394, -0.0336, -0.3412, 0.9417, 0.04377, -0.3336, 0.9435, 0.05259, -0.327, 0.9394, 0.0336, -0.3412, 0.9441, 0.08492, -0.3186, 0.9422, 0.07655, -0.3263, 0.9461, 0.09406, -0.3101, 0.9422, 0.1766, -0.2849, 0.9441, 0.1652, -0.2853, 0.9461, 0.1527, -0.2858, 0.9441, 0.2004, -0.2618, 0.9422, 0.1956, -0.2722, 0.9461, 0.2056, -0.2505, 0.9422, 0.2722, -0.1956, 0.9441, 0.2618, -0.2004, 0.9461, 0.2505, -0.2056, 0.9441, 0.2853, -0.1652, 0.9422, 0.2849, -0.1766, 0.9461, 0.2858, -0.1527, 0.9417, 0.325, -0.08725, 0.9435, 0.3223, -0.07656, 0.9394, 0.3281, -0.09952, 0.9435, 0.327, -0.05259, 0.9417, 0.3336, -0.04377, 0.9394, 0.3412, -0.0336, 0.9417, 0.3336, 0.04377, 0.9435, 0.327, 0.0526, 0.9394, 0.3412, 0.0336, 0.9435, 0.3223, 0.07656, 0.9417, 0.325, 0.08724, 0.9394, 0.3281, 0.09952, 0.9422, 0.2849, 0.1766, 0.9441, 0.2853, 0.1652, 0.9461, 0.2858, 0.1527, 0.9435, 0.2684, 0.1941, 0.9417, 0.2669, 0.205, 0.9394, 0.265, 0.2175, 0.9417, 0.205, 0.2669, 0.9435, 0.1941, 0.2684, 0.9394, 0.2175, 0.265, 0.9435, 0.1737, 0.282, 0.9417, 0.1681, 0.2915, 0.9394, 0.1616, 0.3024, 0.9417, 0.08725, 0.325, 0.9435, 0.07656, 0.3223, 0.9394, 0.09952, 0.3281, 0.9435, 0.05259, 0.327, 0.9417, 0.04377, 0.3336, 0.9394, 0.0336, 0.3412, 0.9422, -0.05415, 0.3308, 0.9441, -0.04345, 0.3268, 0.9461, -0.03176, 0.3225, 0.9441, -0.08492, 0.3186, 0.9422, -0.07655, 0.3263, 0.9461, -0.09406, 0.3101, 0.9422, -0.1766, 0.2849, 0.9441, -0.1652, 0.2853, 0.9461, -0.1527, 0.2858, 0.9435, -0.1941, 0.2684, 0.9417, -0.205, 0.2669, 0.9394, -0.2175, 0.265, 0.9422, -0.2722, 0.1956, 0.9441, -0.2618, 0.2004, 0.9461, -0.2505, 0.2056, 0.9435, -0.282, 0.1737, 0.9417, -0.2915, 0.1681, 0.9394, -0.3024, 0.1616, 0.9417, -0.325, 0.08724, 0.9435, -0.3223, 0.07656, 0.9394, -0.3281, 0.09951, 0.9435, -0.327, 0.0526, 0.9417, -0.3336, 0.04377, 0.9394, -0.3412, 0.0336, 0.9774, 0.2102, 0.0207, 0.9774, 0.2102, 0.0207, 0.9774, 0.2102, 0.0207, 0.9774, 0.2021, 0.06132, 0.9774, 0.2021, 0.06132, 0.9774, 0.2021, 0.06132, 0.9774, 0.1863, 0.09957, 0.9774, 0.1863, 0.09957, 0.9774, 0.1863, 0.09957, 0.9774, 0.1633, 0.134, 0.9774, 0.1633, 0.134, 0.9774, 0.1633, 0.134, 0.9774, 0.134, 0.1633, 0.9774, 0.134, 0.1633, 0.9774, 0.134, 0.1633, 0.9774, 0.09957, 0.1863, 0.9774, 0.09957, 0.1863, 0.9774, 0.09957, 0.1863, 0.9774, 0.06132, 0.2021, 0.9774, 0.06132, 0.2021, 0.9774, 0.06132, 0.2021, 0.9774, 0.0207, 0.2102, 0.9774, 0.0207, 0.2102, 0.9774, 0.0207, 0.2102, 0.9774, -0.0207, 0.2102, 0.9774, -0.0207, 0.2102, 0.9774, -0.0207, 0.2102, 0.9774, -0.06132, 0.2021, 0.9774, -0.06132, 0.2021, 0.9774, -0.06132, 0.2021, 0.9774, -0.09957, 0.1863, 0.9774, -0.09957, 0.1863, 0.9774, -0.09957, 0.1863, 0.9774, -0.134, 0.1633, 0.9774, -0.134, 0.1633, 0.9774, -0.134, 0.1633, 0.9774, -0.1633, 0.134, 0.9774, -0.1633, 0.134, 0.9774, -0.1633, 0.134, 0.9774, -0.1863, 0.09957, 0.9774, -0.1863, 0.09957, 0.9774, -0.1863, 0.09957, 0.9774, -0.2021, 0.06132, 0.9774, -0.2021, 0.06132, 0.9774, -0.2021, 0.06132, 0.9774, -0.2102, 0.0207, 0.9774, -0.2102, 0.0207, 0.9774, -0.2102, 0.0207, 0.9774, -0.2102, -0.0207, 0.9774, -0.2102, -0.0207, 0.9774, -0.2102, -0.0207, 0.9774, -0.2021, -0.06132, 0.9774, -0.2021, -0.06132, 0.9774, -0.2021, -0.06132, 0.9774, -0.1863, -0.09957, 0.9774, -0.1863, -0.09957, 0.9774, -0.1863, -0.09957, 0.9774, -0.1633, -0.134, 0.9774, -0.1633, -0.134, 0.9774, -0.1633, -0.134, 0.9774, -0.134, -0.1633, 0.9774, -0.134, -0.1633, 0.9774, -0.134, -0.1633, 0.9774, -0.09957, -0.1863, 0.9774, -0.09957, -0.1863, 0.9774, -0.09957, -0.1863, 0.9774, -0.06132, -0.2021, 0.9774, -0.06132, -0.2021, 0.9774, -0.06132, -0.2021, 0.9774, -0.0207, -0.2102, 0.9774, -0.0207, -0.2102, 0.9774, -0.0207, -0.2102, 0.9774, 0.0207, -0.2102, 0.9774, 0.0207, -0.2102, 0.9774, 0.0207, -0.2102, 0.9774, 0.06132, -0.2021, 0.9774, 0.06132, -0.2021, 0.9774, 0.06132, -0.2021, 0.9774, 0.09957, -0.1863, 0.9774, 0.09957, -0.1863, 0.9774, 0.09957, -0.1863, 0.9774, 0.134, -0.1633, 0.9774, 0.134, -0.1633, 0.9774, 0.134, -0.1633, 0.9774, 0.1633, -0.134, 0.9774, 0.1633, -0.134, 0.9774, 0.1633, -0.134, 0.9774, 0.1863, -0.09957, 0.9774, 0.1863, -0.09957, 0.9774, 0.1863, -0.09957, 0.9774, 0.2021, -0.06132, 0.9774, 0.2021, -0.06132, 0.9774, 0.2021, -0.06132, 0.9774, 0.2102, -0.0207, 0.9774, 0.2102, -0.0207, 0.9774, 0.2102, -0.0207, 4.069e-08, -0.9059, -0.4234, 2.746e-08, -0.9059, -0.4234, 2.914e-08, -0.9059, -0.4234, -9.212e-08, -0.999, 0.04452, -1.045e-07, -0.999, 0.04452, -1.62e-08, -0.999, 0.04452, -1.101e-08, -0.6749, -0.7379, 0.0, -0.6749, -0.7379, -1.399e-09, -0.6749, -0.7379, -9.156e-08, -0.94, -0.3412, -2.838e-08, -0.94, -0.3412, -3.722e-08, -0.94, -0.3412, -4.491e-08, -0.3412, -0.94, 2.197e-07, -0.3412, -0.94, 1.861e-07, -0.3412, -0.94, 1.154e-09, -0.7379, -0.6749, 1.135e-07, -0.7379, -0.6749, 9.778e-08, -0.7379, -0.6749, 4.722e-08, 0.04452, -0.999, 2.197e-07, 0.04452, -0.999, 1.978e-07, 0.04452, -0.999, 1.317e-07, -0.4234, -0.9059, 2.27e-07, -0.4234, -0.9059, 2.137e-07, -0.4234, -0.9059, 1.547e-07, 0.4234, -0.9059, 2.197e-07, 0.4234, -0.9059, 2.114e-07, 0.4234, -0.9059, 3.41e-08, -0.04452, -0.999, 2.27e-07, -0.04452, -0.999, 2e-07, -0.04452, -0.999, 4.722e-08, 0.7379, -0.6749, 2.197e-07, 0.7379, -0.6749, 1.978e-07, 0.7379, -0.6749, 1.114e-07, 0.3412, -0.94, 2.27e-07, 0.3412, -0.94, 2.108e-07, 0.3412, -0.94, 1.008e-07, 0.94, -0.3412, 1.922e-07, 0.94, -0.3412, 1.806e-07, 0.94, -0.3412, 1.683e-07, 0.6749, -0.7379, 1.135e-07, 0.6749, -0.7379, 1.212e-07, 0.6749, -0.7379, 8.463e-08, 0.999, 0.04452, -5.149e-09, 0.999, 0.04452, 6.26e-09, 0.999, 0.04452, 3.367e-08, 0.9059, -0.4234, 2.838e-08, 0.9059, -0.4234, 2.912e-08, 0.9059, -0.4234, -4.472e-08, 0.9059, 0.4234, -1.099e-07, 0.9059, 0.4234, -1.016e-07, 0.9059, 0.4234, 2.272e-08, 0.999, -0.04452, 1.082e-07, 0.999, -0.04452, 9.622e-08, 0.999, -0.04452, -4.802e-08, 0.6749, 0.7379, -5.493e-08, 0.6749, 0.7379, -5.405e-08, 0.6749, 0.7379, 7.963e-08, 0.94, 0.3412, -5.675e-08, 0.94, 0.3412, -3.766e-08, 0.94, 0.3412, -1.319e-07, 0.3412, 0.94, -1.2e-07, 0.3412, 0.94, -2.137e-07, 0.3412, 0.94, 9.019e-09, 0.7379, 0.6749, 0.0, 0.7379, 0.6749, 1.262e-09, 0.7379, 0.6749, -1.218e-07, -0.04452, 0.999, 0.0, -0.04452, 0.999, -1.548e-08, -0.04452, 0.999, 8.695e-08, 0.4234, 0.9059, 0.0, 0.4234, 0.9059, 1.217e-08, 0.4234, 0.9059, -1.303e-07, -0.4234, 0.9059, 0.0, -0.4234, 0.9059, -1.656e-08, -0.4234, 0.9059, -1.068e-08, 0.04452, 0.999, 0.0, 0.04452, 0.999, -1.494e-09, 0.04452, 0.999, -1.491e-07, -0.7379, 0.6749, -2.197e-07, -0.7379, 0.6749, -2.107e-07, -0.7379, 0.6749, -2.241e-07, -0.3412, 0.94, -3.405e-07, -0.3412, 0.94, -3.242e-07, -0.3412, 0.94, -2.423e-07, -0.94, 0.3412, -1.922e-07, -0.94, 0.3412, -1.986e-07, -0.94, 0.3412, -1.421e-07, -0.6749, 0.7379, -1.232e-07, -0.6749, 0.7379, -2.578e-07, -0.6749, 0.7379, 1.0, -4.029e-07, -3.096e-07, 1.0, 0.0, -2.968e-07, 1.0, -4.897e-06, 4.56e-07, 1.0, -4.897e-06, 4.56e-07, 1.0, -3.377e-07, 3.407e-07, 1.0, -4.029e-07, -3.096e-07, 1.0, -3.377e-07, 3.407e-07, 1.0, -2.012e-07, 8.272e-08, 1.0, -4.029e-07, -3.096e-07, 1.0, -2.012e-07, 8.272e-08, 1.0, 0.0, 0.0, 1.0, 2.409e-07, -6.984e-07, 1.0, 2.409e-07, -6.984e-07, 1.0, 4.689e-07, -2.898e-06, 1.0, -6.7e-08, -6.234e-08, 1.0, -6.7e-08, -6.234e-08, 1.0, -1.876e-06, 0.0, 1.0, -6.25e-08, 0.0, 1.0, -6.25e-08, 0.0, 1.0, 0.0, 0.0, 1.0, 2.078e-07, 0.0, 1.0, 2.078e-07, 0.0, 1.0, 3.751e-06, 0.0, 1.0, 5.022e-06, 0.0, 1.0, 5.022e-06, 0.0, 1.0, -2.073e-06, 0.0, 1.0, 2.078e-07, 0.0, 1.0, -2.073e-06, 0.0, 1.0, 1.379e-07, -2.603e-07, 1.0, 2.078e-07, 0.0, 1.0, 1.379e-07, -2.603e-07, 1.0, 3.639e-06, 4.578e-07, 1.0, -1.719e-06, -1.637e-06, 1.0, 3.639e-06, 4.578e-07, 1.0, -1.714e-05, -8.743e-06, 1.0, -1.719e-06, -1.637e-06, 1.0, -1.714e-05, -8.743e-06, 1.0, 0.0, 0.0, 1.0, -1.719e-06, -1.637e-06, 1.0, -1.719e-06, -1.637e-06, 1.0, -3.751e-06, 0.0, 1.0, -2.589e-07, -1.107e-06, 1.0, -2.589e-07, -1.107e-06, 1.0, 1.407e-06, 3.013e-06, 1.0, -1.312e-08, -8.122e-07, 1.0, -1.312e-08, -8.122e-07, 1.0, 0.0, 0.0, 1.0, 5.579e-08, -1.167e-06, 1.0, 5.579e-08, -1.167e-06, 1.0, -3.751e-06, 0.0, 1.0, 1.302e-06, -1.858e-06, 1.0, 1.302e-06, -1.858e-06, 1.0, 0.0, 0.0, 1.0, 9.795e-06, -8.743e-06, 1.0, 9.795e-06, -8.743e-06, 1.0, -1.735e-06, -2.214e-07, 1.0, 1.302e-06, -1.858e-06, 1.0, -1.735e-06, -2.214e-07, 1.0, -4.029e-07, -3.096e-07, 1.0, 1.302e-06, -1.858e-06, 1.0, -2.012e-07, 8.272e-08, 1.0, 2.409e-07, -6.984e-07, 1.0, -6.7e-08, -6.234e-08, 1.0, -6.7e-08, -6.234e-08, 1.0, -6.25e-08, 0.0, 1.0, 1.379e-07, -2.603e-07, 1.0, -6.25e-08, 0.0, 1.0, 2.078e-07, 0.0, 1.0, 1.379e-07, -2.603e-07, 1.0, -1.719e-06, -1.637e-06, 1.0, -2.589e-07, -1.107e-06, 1.0, 1.379e-07, -2.603e-07, 1.0, -2.589e-07, -1.107e-06, 1.0, -1.312e-08, -8.122e-07, 1.0, 1.379e-07, -2.603e-07, 1.0, -1.312e-08, -8.122e-07, 1.0, 5.579e-08, -1.167e-06, 1.0, -4.029e-07, -3.096e-07, 1.0, 5.579e-08, -1.167e-06, 1.0, 1.302e-06, -1.858e-06, 1.0, -4.029e-07, -3.096e-07, 1.0, -4.029e-07, -3.096e-07, 1.0, -2.012e-07, 8.272e-08, 1.0, -6.7e-08, -6.234e-08, 1.0, -4.029e-07, -3.096e-07, 1.0, -6.7e-08, -6.234e-08, 1.0, 1.379e-07, -2.603e-07, -9.329e-09, -0.999, -0.04453, 1.716e-09, -0.999, -0.04453, -8.519e-08, -0.999, -0.04453, -3.446e-08, -0.9059, 0.4234, -3.547e-08, -0.9059, 0.4234, -3.533e-08, -0.9059, 0.4234, -0.9988, -0.04783, -0.009514, -0.9793, -0.2024, -1.909e-07, -0.9988, -0.04784, 0.009515, -0.9988, -0.04784, 0.009515, -0.9793, -0.187, 0.07747, -0.9988, -0.03729, 0.03095, -0.9988, -0.03729, 0.03095, -0.9923, -0.073, 0.1005, -0.9988, -0.01104, 0.0471, -0.9923, -0.073, 0.1005, 0.3386, 0.3601, -0.8693, -0.9988, -0.01104, 0.0471, 0.3386, 0.3601, -0.8693, -0.9793, -0.07747, 0.187, -0.9988, -0.01104, 0.0471, -0.9988, -0.01104, 0.0471, -0.9793, 1.909e-07, 0.2024, -0.9988, 0.009515, 0.04784, -0.9988, 0.009515, 0.04784, -0.9793, 0.07747, 0.187, -0.9988, 0.0271, 0.04055, -0.9988, 0.0271, 0.04055, -0.9793, 0.1431, 0.1431, -0.9988, 0.04055, 0.0271, -0.9988, 0.04055, 0.0271, -0.9793, 0.187, 0.07747, -0.9988, 0.04784, 0.009515, -0.9988, 0.04784, 0.009515, -0.9793, 0.2024, 0.0, -0.9988, 0.04784, -0.009515, -0.9988, 0.04784, -0.009515, -0.9793, 0.187, -0.07747, -0.9988, 0.03729, -0.03095, -0.9988, 0.03729, -0.03095, -0.9923, 0.073, -0.1005, -0.9989, 0.009349, -0.047, -0.9923, 0.073, -0.1005, 0.3386, -0.3601, 0.8693, -0.9989, 0.009349, -0.047, 0.3386, -0.3601, 0.8693, -0.9793, 0.07747, -0.187, -0.9989, 0.009349, -0.047, -0.9989, 0.009349, -0.047, -0.9793, 1.909e-07, -0.2024, 0.3386, -8.421e-08, 0.9409, 0.3386, -8.421e-08, 0.9409, -0.9923, -0.02899, -0.1208, -0.9989, 0.009349, -0.047, -0.9923, -0.02899, -0.1208, -0.9988, -0.02261, -0.04286, -0.9989, 0.009349, -0.047, -0.9988, -0.02261, -0.04286, -0.9793, -0.1431, -0.1431, -0.9988, -0.04055, -0.0271, -0.9988, -0.04055, -0.0271, -0.9793, -0.187, -0.07747, -0.9988, -0.04783, -0.009514, -0.9988, -0.04783, -0.009514, -0.9988, -0.04784, 0.009515, -0.9988, -0.01104, 0.0471, -0.9988, -0.04784, 0.009515, -0.9988, -0.03729, 0.03095, -0.9988, -0.01104, 0.0471, -0.9988, -0.01104, 0.0471, -0.9988, 0.009515, 0.04784, -0.9988, 0.04784, 0.009515, -0.9988, 0.009515, 0.04784, -0.9988, 0.0271, 0.04055, -0.9988, 0.04784, 0.009515, -0.9988, 0.0271, 0.04055, -0.9988, 0.04055, 0.0271, -0.9988, 0.04784, 0.009515, -0.9988, 0.04784, 0.009515, -0.9988, 0.04784, -0.009515, -0.9989, 0.009349, -0.047, -0.9988, 0.04784, -0.009515, -0.9988, 0.03729, -0.03095, -0.9989, 0.009349, -0.047, -0.9988, -0.02261, -0.04286, -0.9988, -0.04055, -0.0271, -0.9989, 0.009349, -0.047, -0.9988, -0.04055, -0.0271, -0.9988, -0.04783, -0.009514, -0.9989, 0.009349, -0.047, -0.9988, -0.04783, -0.009514, -0.9988, -0.01104, 0.0471, -0.9988, 0.04784, 0.009515, 0.9422, -0.3308, -0.05415, 0.9399, -0.335, -0.06576, 0.9441, -0.3268, -0.04345, 0.9435, -0.3223, -0.07656, 0.9449, -0.3202, -0.06851, 0.9417, -0.325, -0.08725, 0.9417, -0.2915, -0.1681, 0.9449, -0.2749, -0.178, 0.9435, -0.282, -0.1737, 0.9435, -0.2684, -0.1941, 0.9449, -0.2696, -0.1858, 0.9417, -0.2669, -0.205, 0.9422, -0.1956, -0.2722, 0.9399, -0.1904, -0.2834, 0.9441, -0.2004, -0.2618, 0.9441, -0.1652, -0.2853, 0.9399, -0.1889, -0.2843, 0.9422, -0.1766, -0.2849, 0.9422, -0.07655, -0.3263, 0.9399, -0.06744, -0.3347, 0.9441, -0.08492, -0.3186, 0.9435, -0.05259, -0.327, 0.9449, -0.05924, -0.3221, 0.9417, -0.04377, -0.3336, 0.9417, 0.04377, -0.3336, 0.9449, 0.05924, -0.3221, 0.9435, 0.05259, -0.327, 0.9441, 0.08492, -0.3186, 0.9399, 0.06744, -0.3347, 0.9422, 0.07655, -0.3263, 0.9422, 0.1766, -0.2849, 0.9399, 0.1889, -0.2843, 0.9441, 0.1652, -0.2853, 0.9441, 0.2004, -0.2618, 0.9399, 0.1904, -0.2834, 0.9422, 0.1956, -0.2722, 0.9422, 0.2722, -0.1956, 0.9399, 0.2834, -0.1904, 0.9441, 0.2618, -0.2004, 0.9441, 0.2853, -0.1652, 0.9399, 0.2843, -0.1889, 0.9422, 0.2849, -0.1766, 0.9417, 0.325, -0.08725, 0.9449, 0.3202, -0.06852, 0.9435, 0.3223, -0.07656, 0.9435, 0.327, -0.05259, 0.9449, 0.3221, -0.05924, 0.9417, 0.3336, -0.04377, 0.9417, 0.3336, 0.04377, 0.9449, 0.3221, 0.05924, 0.9435, 0.327, 0.0526, 0.9435, 0.3223, 0.07656, 0.9449, 0.3202, 0.06851, 0.9417, 0.325, 0.08724, 0.9422, 0.2849, 0.1766, 0.9399, 0.2843, 0.1889, 0.9441, 0.2853, 0.1652, 0.9435, 0.2684, 0.1941, 0.9449, 0.2696, 0.1858, 0.9417, 0.2669, 0.205, 0.9417, 0.205, 0.2669, 0.9449, 0.1858, 0.2696, 0.9435, 0.1941, 0.2684, 0.9435, 0.1737, 0.282, 0.9449, 0.178, 0.2749, 0.9417, 0.1681, 0.2915, 0.9417, 0.08725, 0.325, 0.9449, 0.06851, 0.3202, 0.9435, 0.07656, 0.3223, 0.9435, 0.05259, 0.327, 0.9449, 0.05924, 0.3221, 0.9417, 0.04377, 0.3336, 0.9422, -0.05415, 0.3308, 0.9399, -0.06576, 0.335, 0.9441, -0.04345, 0.3268, 0.9441, -0.08492, 0.3186, 0.9399, -0.06744, 0.3347, 0.9422, -0.07655, 0.3263, 0.9422, -0.1766, 0.2849, 0.9399, -0.1889, 0.2843, 0.9441, -0.1652, 0.2853, 0.9435, -0.1941, 0.2684, 0.9449, -0.1858, 0.2696, 0.9417, -0.205, 0.2669, 0.9422, -0.2722, 0.1956, 0.9399, -0.2834, 0.1904, 0.9441, -0.2618, 0.2004, 0.9435, -0.282, 0.1737, 0.9449, -0.2749, 0.178, 0.9417, -0.2915, 0.1681, 0.9417, -0.325, 0.08724, 0.9449, -0.3202, 0.06851, 0.9435, -0.3223, 0.07656, 0.9435, -0.327, 0.0526, 0.9449, -0.3221, 0.05924, 0.9417, -0.3336, 0.04377, 0.9774, 0.2102, 0.0207, 0.9774, 0.2102, 0.0207, 0.9774, 0.2102, 0.0207, 0.9774, 0.2021, 0.06132, 0.9774, 0.2021, 0.06132, 0.9774, 0.2021, 0.06132, 0.9774, 0.1863, 0.09957, 0.9774, 0.1863, 0.09957, 0.9774, 0.1863, 0.09957, 0.9774, 0.1633, 0.134, 0.9774, 0.1633, 0.134, 0.9774, 0.1633, 0.134, 0.9774, 0.134, 0.1633, 0.9774, 0.134, 0.1633, 0.9774, 0.134, 0.1633, 0.9774, 0.09957, 0.1863, 0.9774, 0.09957, 0.1863, 0.9774, 0.09957, 0.1863, 0.9774, 0.06132, 0.2021, 0.9774, 0.06132, 0.2021, 0.9774, 0.06132, 0.2021, 0.9774, 0.0207, 0.2102, 0.9774, 0.0207, 0.2102, 0.9774, 0.0207, 0.2102, 0.9774, -0.0207, 0.2102, 0.9774, -0.0207, 0.2102, 0.9774, -0.0207, 0.2102, 0.9774, -0.06132, 0.2021, 0.9774, -0.06132, 0.2021, 0.9774, -0.06132, 0.2021, 0.9774, -0.09957, 0.1863, 0.9774, -0.09957, 0.1863, 0.9774, -0.09957, 0.1863, 0.9774, -0.134, 0.1633, 0.9774, -0.134, 0.1633, 0.9774, -0.134, 0.1633, 0.9774, -0.1633, 0.134, 0.9774, -0.1633, 0.134, 0.9774, -0.1633, 0.134, 0.9774, -0.1863, 0.09957, 0.9774, -0.1863, 0.09957, 0.9774, -0.1863, 0.09957, 0.9774, -0.2021, 0.06132, 0.9774, -0.2021, 0.06132, 0.9774, -0.2021, 0.06132, 0.9774, -0.2102, 0.0207, 0.9774, -0.2102, 0.0207, 0.9774, -0.2102, 0.0207, 0.9774, -0.2102, -0.0207, 0.9774, -0.2102, -0.0207, 0.9774, -0.2102, -0.0207, 0.9774, -0.2021, -0.06132, 0.9774, -0.2021, -0.06132, 0.9774, -0.2021, -0.06132, 0.9774, -0.1863, -0.09957, 0.9774, -0.1863, -0.09957, 0.9774, -0.1863, -0.09957, 0.9774, -0.1633, -0.134, 0.9774, -0.1633, -0.134, 0.9774, -0.1633, -0.134, 0.9774, -0.134, -0.1633, 0.9774, -0.134, -0.1633, 0.9774, -0.134, -0.1633, 0.9774, -0.09957, -0.1863, 0.9774, -0.09957, -0.1863, 0.9774, -0.09957, -0.1863, 0.9774, -0.06132, -0.2021, 0.9774, -0.06132, -0.2021, 0.9774, -0.06132, -0.2021, 0.9774, -0.0207, -0.2102, 0.9774, -0.0207, -0.2102, 0.9774, -0.0207, -0.2102, 0.9774, 0.0207, -0.2102, 0.9774, 0.0207, -0.2102, 0.9774, 0.0207, -0.2102, 0.9774, 0.06132, -0.2021, 0.9774, 0.06132, -0.2021, 0.9774, 0.06132, -0.2021, 0.9774, 0.09957, -0.1863, 0.9774, 0.09957, -0.1863, 0.9774, 0.09957, -0.1863, 0.9774, 0.134, -0.1633, 0.9774, 0.134, -0.1633, 0.9774, 0.134, -0.1633, 0.9774, 0.1633, -0.134, 0.9774, 0.1633, -0.134, 0.9774, 0.1633, -0.134, 0.9774, 0.1863, -0.09957, 0.9774, 0.1863, -0.09957, 0.9774, 0.1863, -0.09957, 0.9774, 0.2021, -0.06132, 0.9774, 0.2021, -0.06132, 0.9774, 0.2021, -0.06132, 0.9774, 0.2102, -0.0207, 0.9774, 0.2102, -0.0207, 0.9774, 0.2102, -0.0207])] * 3)])

# ---- objects
ob_wheels = bpy.data.objects.new('wheels', me_cylinder)

# ---- transforms, parenting, visibility, modifiers, constraints
ob_wheels.location = (0.0, 0.0, 0.0)
ob_wheels.color = (0.8, 0.8, 0.8, 1.0)
ob_wheels.lineart.crease_threshold = 0.0

# ---- collection membership
col_collection.objects.link(ob_wheels)

# ---- scene / render settings (as saved in the file)
scene.frame_start = 1; scene.frame_end = 250; scene.frame_set(1)
scene.render.engine = 'BLENDER_EEVEE_NEXT'
scene.cycles.use_denoising = False
scene.cycles.samples = 128
scene.cycles.sampling_pattern = 'TABULATED_SOBOL'
scene.cycles.use_adaptive_sampling = False
scene.cycles.use_light_tree = False
scene.view_settings.view_transform = 'Filmic'
bpy.context.view_layer.update()

# ---- added for rendering (the .blend has no active camera and no usable light): camera, sun
cam_auto = bpy.data.cameras.new('AutoCamera')
cam_auto.lens = 50.0
cam_auto.sensor_width = 36.0
cam_auto.clip_end = 1000.0
ob_auto_camera = bpy.data.objects.new('AutoCamera', cam_auto)
scene.collection.objects.link(ob_auto_camera)
ob_auto_camera.location = (1.60464, -1.88986, 1.26108)
ob_auto_camera.rotation_euler = (1.09748, -7.21219e-08, 0.694738)
scene.camera = ob_auto_camera
light_auto_sun = bpy.data.lights.new('AutoSun', 'SUN')
light_auto_sun.energy = 3.0
light_auto_sun.angle = 0.0523599
ob_auto_sun = bpy.data.objects.new('AutoSun', light_auto_sun)
scene.collection.objects.link(ob_auto_sun)
ob_auto_sun.rotation_euler = (0.872665, 0.174533, 0.523599)
bpy.context.view_layer.update()
